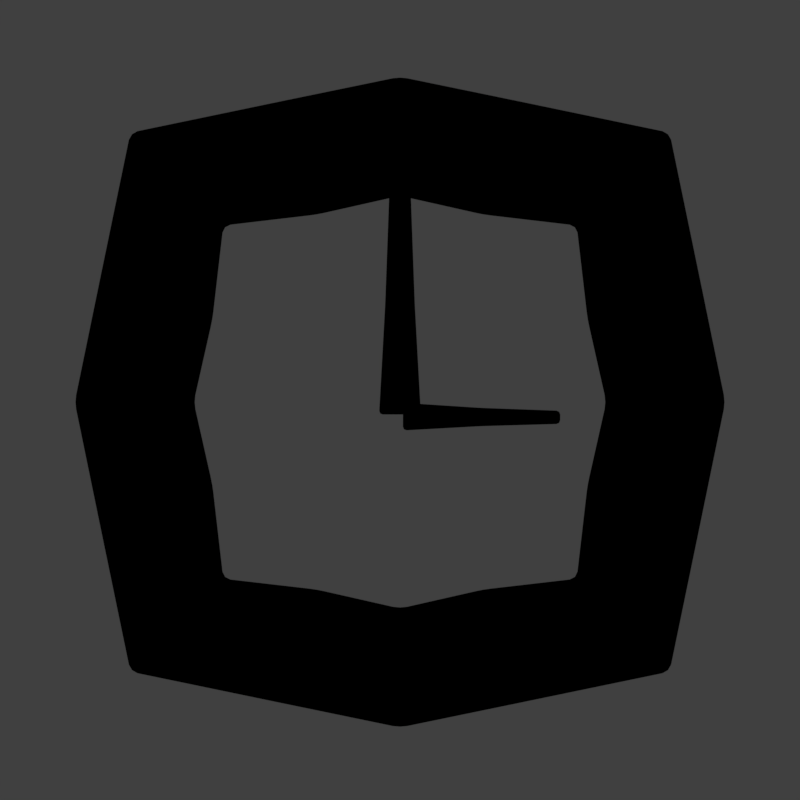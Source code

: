 # Source: ComboStone.blend  (saved by Blender 2.79.0; exported with 4.5.12 LTS)
import bpy
from mathutils import Matrix  # noqa: F401  (used for matrix-valued properties, if any)

bpy.ops.wm.read_factory_settings(use_empty=True)
scene = bpy.context.scene
scene.name = 'Scene'

# ---- collections
col_collection_1 = bpy.data.collections.new('Collection 1'); scene.collection.children.link(col_collection_1)
col_collection_2 = bpy.data.collections.new('Collection 2'); scene.collection.children.link(col_collection_2)
col_collection_2.hide_render = True
col_collection_2.hide_viewport = True

# ---- materials (node trees are filled in below, after node groups)
mat_material_001 = bpy.data.materials.new('Material.001')
mat_material_001.alpha_threshold = 0.0
mat_material_001.use_transparent_shadow = False
mat_material_001.roughness = 0.5

# ---- material node trees
mat_material_001.use_nodes = True; mat_material_001.node_tree.nodes.clear()
_N = mat_material_001.node_tree.nodes; _L = mat_material_001.node_tree.links
n0 = _N.new('NodeUndefined'); n0.name = 'Output'; n0.location = (643, 300)
n0.inputs[1].default_value = 1.0
n1 = _N.new('NodeUndefined'); n1.name = 'Texture'; n1.location = (421, 284)
n2 = _N.new('NodeUndefined'); n2.name = 'Geometry'; n2.location = (-204, 318)
n3 = _N.new('ShaderNodeMapping'); n3.name = 'Mapping'; n3.location = (21, 214)
n3.inputs[3].default_value = (-1.0, -1.0, 1.0)
_L.new(n1.outputs[1], n0.inputs[0])
_L.new(n2.outputs[5], n3.inputs[0])
_L.new(n3.outputs[0], n1.inputs[0])

# ---- world
world_world = bpy.data.worlds.new('World'); scene.world = world_world
world_world.color = (0.05088, 0.05088, 0.05088)
world_world.use_sun_shadow = False
world_world.sun_shadow_jitter_overblur = 0.0
world_world.cycles.sampling_method = 'MANUAL'

# ---- cameras
cam_camera = bpy.data.cameras.new('Camera')
cam_camera.clip_end = 100.0
cam_camera.lens = 121.5
cam_camera.sensor_width = 32.0
cam_camera.sensor_height = 18.0
cam_camera.display_size = 2.0
cam_camera.lens_unit = 'FOV'
cam_camera.dof.focus_distance = 0.0
cam_camera.dof.aperture_fstop = 128.0
cam_camera.dof.aperture_blades = 6

# ---- meshes
me_plane_004 = bpy.data.meshes.new('Plane.004')
me_plane_004.from_pydata([(-0.1605, 0.0, 2.414), (0.1605, 0.0, 2.414), (-0.09553, 0.0, 3.852), (0.09553, 0.0, 3.852), (-0.009236, -0.1433, 2.545), (-0.01022, -0.1433, 2.314), (1.025, -0.1433, 2.494), (1.024, -0.1433, 2.356), (-0.128, 0.0, 3.133), (0.128, 0.0, 3.133), (0.5077, -0.1433, 2.519), (0.5069, -0.1433, 2.335)], [], [(8, 9, 3, 2), (10, 11, 7, 6), (0, 1, 9, 8), (4, 5, 11, 10)])
me_plane_004.polygons.foreach_set('use_smooth', [True] * 4)
me_plane_004.materials.append(mat_material_001)
me_plane_004.use_remesh_preserve_volume = False
me_plane_004.use_remesh_preserve_attributes = False
me_plane_004.use_mirror_vertex_groups = False
me_plane_004.update()
me_circle = bpy.data.meshes.new('Circle')
me_circle.from_pydata([(7.63e-08, -1.608e-08, 4.323), (-0.69, -1.608e-08, 4.186), (-1.509, -2.593e-08, 4.028), (-1.666, -1.608e-08, 3.21), (-1.803, 4.07e-09, 2.52), (-1.666, 3.766e-08, 1.83), (-1.509, 1.012e-07, 1.011), (-0.69, 9.14e-08, 0.8538), (-1.96e-07, -1.608e-08, 0.7165), (0.69, 9.14e-08, 0.8538), (1.509, 1.012e-07, 1.011), (1.666, 3.766e-08, 1.83), (1.803, 4.07e-09, 2.52), (1.666, -1.608e-08, 3.21), (1.509, -2.593e-08, 4.028), (0.69, -1.608e-08, 4.186), (4.062e-08, -9.601e-09, 3.999), (-0.5662, -9.601e-09, 3.887), (-1.221, -1.695e-08, 3.74), (-1.367, -9.601e-09, 3.086), (-1.479, 6.934e-09, 2.52), (-1.367, 3.449e-08, 1.954), (-1.221, 8.594e-08, 1.299), (-0.5662, 7.858e-08, 1.153), (-1.828e-07, -9.601e-09, 1.04), (0.5662, 7.858e-08, 1.153), (1.221, 8.594e-08, 1.299), (1.367, 3.449e-08, 1.954), (1.479, 6.934e-09, 2.52), (1.367, -9.601e-09, 3.086), (1.221, -1.695e-08, 3.74), (0.5662, -9.601e-09, 3.887)], [], [(4, 3, 19, 20), (12, 11, 27, 28), (5, 4, 20, 21), (13, 12, 28, 29), (6, 5, 21, 22), (14, 13, 29, 30), (7, 6, 22, 23), (15, 14, 30, 31), (8, 7, 23, 24), (1, 0, 16, 17), (0, 15, 31, 16), (9, 8, 24, 25), (2, 1, 17, 18), (10, 9, 25, 26), (3, 2, 18, 19), (11, 10, 26, 27)])
me_circle.polygons.foreach_set('use_smooth', [True] * 16)
_k = set([(0, 1), (0, 15), (0, 16), (1, 2), (1, 17), (2, 3), (2, 18), (3, 4), (3, 19), (4, 5), (4, 20), (5, 6), (5, 21), (6, 7), (6, 22), (7, 8), (7, 23), (8, 9), (8, 24), (9, 10), (9, 25), (10, 11), (10, 26), (11, 12), (11, 27), (12, 13), (12, 28), (13, 14), (13, 29), (14, 15), (14, 30), (15, 31), (16, 17), (16, 31), (17, 18), (18, 19), (19, 20), (20, 21), (21, 22), (22, 23), (23, 24), (24, 25), (25, 26), (26, 27), (27, 28), (28, 29), (29, 30), (30, 31)])
me_circle.attributes.new('sharp_edge', 'BOOLEAN', 'EDGE').data.foreach_set('value', [ (min(e.vertices), max(e.vertices)) in _k for e in me_circle.edges])
me_circle.materials.append(mat_material_001)
me_circle.use_remesh_preserve_volume = False
me_circle.use_remesh_preserve_attributes = False
me_circle.use_mirror_vertex_groups = False
me_circle.update()
me_circle_001 = bpy.data.meshes.new('Circle.001')
me_circle_001.from_pydata([(0.4403, 0.064, 2.563), (-0.4403, 0.064, 2.563), (0.2835, -0.07365, 2.173), (-0.2835, -0.07365, 2.173), (0.0, 0.08008, 2.608), (0.0, -0.06079, 2.209)], [], [(5, 2, 0, 4), (3, 5, 4, 1)])
me_circle_001.polygons.foreach_set('use_smooth', [True] * 2)
_k = {(1, 4): 1.0, (0, 2): 1.0, (2, 5): 1.0, (1, 3): 1.0, (0, 4): 1.0, (3, 5): 1.0}
me_circle_001.attributes.new('crease_edge', 'FLOAT', 'EDGE').data.foreach_set('value', [_k.get((min(e.vertices), max(e.vertices)), 0.0) for e in me_circle_001.edges])
me_circle_001.materials.append(mat_material_001)
me_circle_001.use_remesh_preserve_volume = False
me_circle_001.use_remesh_preserve_attributes = False
me_circle_001.use_mirror_vertex_groups = False
me_circle_001.update()
arm_armature = bpy.data.armatures.new('Armature')  # bones are not reproduced

# ---- objects
ob_empty_001 = bpy.data.objects.new('Empty.001', None)
ob_armature = bpy.data.objects.new('Armature', arm_armature)
ob_plane = bpy.data.objects.new('Plane', me_plane_004)
ob_circle = bpy.data.objects.new('Circle', me_circle)
ob_camera = bpy.data.objects.new('Camera', cam_camera)
ob_empty = bpy.data.objects.new('Empty', None)
ob_circle_001 = bpy.data.objects.new('Circle.001', me_circle_001)

# ---- transforms, parenting, visibility, modifiers, constraints
ob_empty_001.location = (-0.8115, 0.0, 0.2995)
ob_empty_001.empty_image_offset = (0.0, 0.0)
ob_empty_001.lineart.crease_threshold = 0.0
ob_armature.location = (0.0, 0.0, 0.0)
ob_armature.lineart.crease_threshold = 0.0
ob_plane.parent = ob_armature
ob_plane.location = (0.0, 0.0, 0.0)
ob_plane.lineart.crease_threshold = 0.0
_vg = ob_plane.vertex_groups.new(name='Bone')
_vg.add([4, 5, 6, 7, 10, 11], 1.0, 'REPLACE')
_m = ob_plane.modifiers.new('Solidify', 'SOLIDIFY')
_m.thickness = 0.162
_m.nonmanifold_thickness_mode = 'FIXED'
_m.nonmanifold_merge_threshold = 0.0003
_m = ob_plane.modifiers.new('Displace', 'DISPLACE')
_m.strength = -0.1
_m.texture_coords = 'OBJECT'
_m = ob_plane.modifiers.new('Bevel', 'BEVEL')
_m.width = 0.023
_m.width_pct = 0.023
_m.segments = 2
_m.limit_method = 'NONE'
_m.spread = 0.0
_m = ob_plane.modifiers.new('Armature', 'ARMATURE')
_m.object = ob_armature
ob_circle.location = (0.0, 0.0, 0.0)
ob_circle.lineart.crease_threshold = 0.0
_m = ob_circle.modifiers.new('Solidify', 'SOLIDIFY')
_m.thickness = 0.527
_m.offset = 0.0
_m.nonmanifold_thickness_mode = 'FIXED'
_m.nonmanifold_merge_threshold = 0.0003
_m = ob_circle.modifiers.new('Displace', 'DISPLACE')
_m.strength = 0.5
_m.texture_coords = 'OBJECT'
_m.texture_coords_object = ob_empty_001
_m = ob_circle.modifiers.new('Bevel', 'BEVEL')
_m.width = 0.045
_m.width_pct = 0.045
_m.segments = 2
_m.limit_method = 'NONE'
_m.spread = 0.0
ob_camera.location = (0.0, -18.96, 2.529)
ob_camera.rotation_euler = (1.571, -0.0, -0.0)
ob_camera.lineart.crease_threshold = 0.0
ob_empty.location = (0.0, 0.0, 0.0)
ob_empty.scale = (6.66, 6.66, 6.66)
ob_empty.empty_image_offset = (0.0, 0.0)
ob_empty.lineart.crease_threshold = 0.0
ob_circle_001.location = (0.0, 0.0, 0.0)
ob_circle_001.lineart.crease_threshold = 0.0
_m = ob_circle_001.modifiers.new('Subsurf', 'SUBSURF')
_m.uv_smooth = 'PRESERVE_CORNERS'
_m.quality = 2
_m.levels = 2
_m.show_only_control_edges = False
_m = ob_circle_001.modifiers.new('Solidify', 'SOLIDIFY')
_m.thickness = 0.527
_m.offset = 0.0
_m.nonmanifold_thickness_mode = 'FIXED'
_m.nonmanifold_merge_threshold = 0.0003
_m = ob_circle_001.modifiers.new('Displace', 'DISPLACE')
_m.strength = 0.5
_m.texture_coords = 'OBJECT'
_m.texture_coords_object = ob_empty
_m = ob_circle_001.modifiers.new('Bevel', 'BEVEL')
_m.width = 0.045
_m.width_pct = 0.045
_m.segments = 2
_m.spread = 0.0

# ---- collection membership
col_collection_1.objects.link(ob_empty_001)
col_collection_1.objects.link(ob_armature)
col_collection_1.objects.link(ob_plane)
col_collection_1.objects.link(ob_circle)
col_collection_1.objects.link(ob_camera)
col_collection_2.objects.link(ob_empty)
col_collection_2.objects.link(ob_circle_001)

# ---- scene / render settings (as saved in the file)
scene.camera = ob_camera
scene.frame_start = 0; scene.frame_end = 15; scene.frame_set(0)
scene.render.engine = 'BLENDER_EEVEE_NEXT'
scene.render.resolution_x = 64
scene.render.resolution_y = 64
scene.render.dither_intensity = 0.0
scene.render.film_transparent = True
scene.cycles.use_denoising = False
scene.cycles.samples = 128
scene.cycles.sampling_pattern = 'TABULATED_SOBOL'
scene.cycles.use_adaptive_sampling = False
scene.cycles.use_light_tree = False
scene.cycles.blur_glossy = 0.0
scene.cycles.sample_clamp_indirect = 0.0
scene.view_settings.view_transform = 'Standard'
bpy.context.view_layer.update()

# ---- added for rendering (the .blend has no usable light): sun
light_auto_sun = bpy.data.lights.new('AutoSun', 'SUN')
light_auto_sun.energy = 3.0
light_auto_sun.angle = 0.0523599
ob_auto_sun = bpy.data.objects.new('AutoSun', light_auto_sun)
scene.collection.objects.link(ob_auto_sun)
ob_auto_sun.rotation_euler = (0.872665, 0.174533, 0.523599)
bpy.context.view_layer.update()
